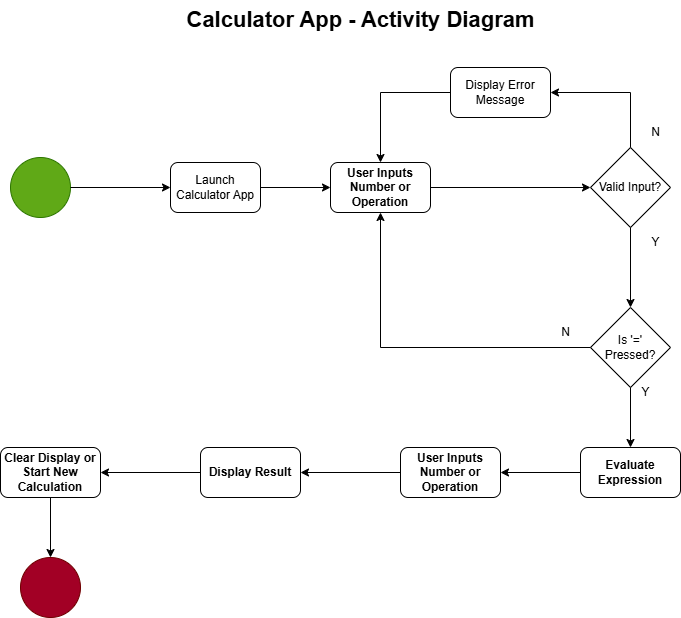

The diagram above was exported from draw.io. Its source (the exported page's mxGraphModel, read from the mxfile embedded in the PNG):
<mxGraphModel dx="880" dy="506" grid="1" gridSize="10" guides="1" tooltips="1" connect="1" arrows="1" fold="1" page="1" pageScale="1" pageWidth="850" pageHeight="1100" math="0" shadow="0">
  <root>
    <mxCell id="0" />
    <mxCell id="1" parent="0" />
    <mxCell id="Cycw2QOChP7Kf1cZIaJT-1" value="" style="ellipse;whiteSpace=wrap;html=1;aspect=fixed;fillColor=#60a917;fontColor=#ffffff;strokeColor=#2D7600;" vertex="1" parent="1">
      <mxGeometry x="50" y="200" width="60" height="60" as="geometry" />
    </mxCell>
    <mxCell id="Cycw2QOChP7Kf1cZIaJT-2" value="" style="ellipse;whiteSpace=wrap;html=1;aspect=fixed;fillColor=#a20025;fontColor=#ffffff;strokeColor=#6F0000;" vertex="1" parent="1">
      <mxGeometry x="60" y="600" width="60" height="60" as="geometry" />
    </mxCell>
    <mxCell id="Cycw2QOChP7Kf1cZIaJT-3" value="Launch Calculator App" style="rounded=1;whiteSpace=wrap;html=1;" vertex="1" parent="1">
      <mxGeometry x="210" y="205" width="90" height="50" as="geometry" />
    </mxCell>
    <mxCell id="Cycw2QOChP7Kf1cZIaJT-4" value="User Inputs Number or Operation" style="rounded=1;whiteSpace=wrap;html=1;fontStyle=1" vertex="1" parent="1">
      <mxGeometry x="370" y="205" width="100" height="50" as="geometry" />
    </mxCell>
    <mxCell id="Cycw2QOChP7Kf1cZIaJT-5" value="Valid Input?" style="rhombus;whiteSpace=wrap;html=1;" vertex="1" parent="1">
      <mxGeometry x="630" y="190" width="80" height="80" as="geometry" />
    </mxCell>
    <mxCell id="Cycw2QOChP7Kf1cZIaJT-6" value="Display Error Message" style="rounded=1;whiteSpace=wrap;html=1;" vertex="1" parent="1">
      <mxGeometry x="490" y="110" width="100" height="50" as="geometry" />
    </mxCell>
    <mxCell id="Cycw2QOChP7Kf1cZIaJT-7" value="Is '=' Pressed?" style="rhombus;whiteSpace=wrap;html=1;" vertex="1" parent="1">
      <mxGeometry x="630" y="350" width="80" height="80" as="geometry" />
    </mxCell>
    <mxCell id="Cycw2QOChP7Kf1cZIaJT-8" value="Evaluate Expression" style="rounded=1;whiteSpace=wrap;html=1;fontStyle=1" vertex="1" parent="1">
      <mxGeometry x="620" y="490" width="100" height="50" as="geometry" />
    </mxCell>
    <mxCell id="Cycw2QOChP7Kf1cZIaJT-9" value="Display Result" style="rounded=1;whiteSpace=wrap;html=1;fontStyle=1" vertex="1" parent="1">
      <mxGeometry x="240" y="490" width="100" height="50" as="geometry" />
    </mxCell>
    <mxCell id="Cycw2QOChP7Kf1cZIaJT-10" value="&lt;span style=&quot;color: rgba(0, 0, 0, 0); font-family: monospace; font-size: 0px; font-weight: 400; text-align: start; text-wrap-mode: nowrap;&quot;&gt;%3CmxGraphModel%3E%3Croot%3E%3CmxCell%20id%3D%220%22%2F%3E%3CmxCell%20id%3D%221%22%20parent%3D%220%22%2F%3E%3CmxCell%20id%3D%222%22%20value%3D%22Display%20Result%22%20style%3D%22rounded%3D1%3BwhiteSpace%3Dwrap%3Bhtml%3D1%3BfontStyle%3D1%22%20vertex%3D%221%22%20parent%3D%221%22%3E%3CmxGeometry%20x%3D%22200%22%20y%3D%22295%22%20width%3D%22100%22%20height%3D%2250%22%20as%3D%22geometry%22%2F%3E%3C%2FmxCell%3E%3C%2Froot%3E%3C%2FmxGraphModel%3E&lt;/span&gt;User Inputs Number or Operation" style="rounded=1;whiteSpace=wrap;html=1;fontStyle=1" vertex="1" parent="1">
      <mxGeometry x="440" y="490" width="100" height="50" as="geometry" />
    </mxCell>
    <mxCell id="Cycw2QOChP7Kf1cZIaJT-11" value="Clear Display or Start New Calculation" style="rounded=1;whiteSpace=wrap;html=1;fontStyle=1" vertex="1" parent="1">
      <mxGeometry x="40" y="490" width="100" height="50" as="geometry" />
    </mxCell>
    <mxCell id="Cycw2QOChP7Kf1cZIaJT-12" value="" style="endArrow=classic;html=1;rounded=0;exitX=1;exitY=0.5;exitDx=0;exitDy=0;entryX=0;entryY=0.5;entryDx=0;entryDy=0;" edge="1" parent="1" source="Cycw2QOChP7Kf1cZIaJT-1" target="Cycw2QOChP7Kf1cZIaJT-3">
      <mxGeometry width="50" height="50" relative="1" as="geometry">
        <mxPoint x="210" y="360" as="sourcePoint" />
        <mxPoint x="260" y="310" as="targetPoint" />
      </mxGeometry>
    </mxCell>
    <mxCell id="Cycw2QOChP7Kf1cZIaJT-13" value="" style="endArrow=classic;html=1;rounded=0;exitX=1;exitY=0.5;exitDx=0;exitDy=0;entryX=0;entryY=0.5;entryDx=0;entryDy=0;" edge="1" parent="1" source="Cycw2QOChP7Kf1cZIaJT-3" target="Cycw2QOChP7Kf1cZIaJT-4">
      <mxGeometry width="50" height="50" relative="1" as="geometry">
        <mxPoint x="280" y="410" as="sourcePoint" />
        <mxPoint x="330" y="360" as="targetPoint" />
      </mxGeometry>
    </mxCell>
    <mxCell id="Cycw2QOChP7Kf1cZIaJT-14" value="" style="endArrow=classic;html=1;rounded=0;exitX=1;exitY=0.5;exitDx=0;exitDy=0;entryX=0;entryY=0.5;entryDx=0;entryDy=0;" edge="1" parent="1" source="Cycw2QOChP7Kf1cZIaJT-4" target="Cycw2QOChP7Kf1cZIaJT-5">
      <mxGeometry width="50" height="50" relative="1" as="geometry">
        <mxPoint x="530" y="340" as="sourcePoint" />
        <mxPoint x="580" y="290" as="targetPoint" />
      </mxGeometry>
    </mxCell>
    <mxCell id="Cycw2QOChP7Kf1cZIaJT-15" value="" style="endArrow=classic;html=1;rounded=0;exitX=0.5;exitY=0;exitDx=0;exitDy=0;entryX=1;entryY=0.5;entryDx=0;entryDy=0;edgeStyle=orthogonalEdgeStyle;" edge="1" parent="1" source="Cycw2QOChP7Kf1cZIaJT-5" target="Cycw2QOChP7Kf1cZIaJT-6">
      <mxGeometry width="50" height="50" relative="1" as="geometry">
        <mxPoint x="520" y="360" as="sourcePoint" />
        <mxPoint x="570" y="310" as="targetPoint" />
      </mxGeometry>
    </mxCell>
    <mxCell id="Cycw2QOChP7Kf1cZIaJT-16" value="N" style="text;html=1;align=center;verticalAlign=middle;resizable=0;points=[];autosize=1;strokeColor=none;fillColor=none;" vertex="1" parent="1">
      <mxGeometry x="680" y="160" width="30" height="30" as="geometry" />
    </mxCell>
    <mxCell id="Cycw2QOChP7Kf1cZIaJT-17" value="Y" style="text;html=1;align=center;verticalAlign=middle;resizable=0;points=[];autosize=1;strokeColor=none;fillColor=none;" vertex="1" parent="1">
      <mxGeometry x="680" y="270" width="30" height="30" as="geometry" />
    </mxCell>
    <mxCell id="Cycw2QOChP7Kf1cZIaJT-18" value="" style="endArrow=classic;html=1;rounded=0;exitX=0;exitY=0.5;exitDx=0;exitDy=0;entryX=0.5;entryY=0;entryDx=0;entryDy=0;edgeStyle=orthogonalEdgeStyle;" edge="1" parent="1" source="Cycw2QOChP7Kf1cZIaJT-6" target="Cycw2QOChP7Kf1cZIaJT-4">
      <mxGeometry width="50" height="50" relative="1" as="geometry">
        <mxPoint x="320" y="190" as="sourcePoint" />
        <mxPoint x="370" y="140" as="targetPoint" />
      </mxGeometry>
    </mxCell>
    <mxCell id="Cycw2QOChP7Kf1cZIaJT-19" value="" style="endArrow=classic;html=1;rounded=0;exitX=0.5;exitY=1;exitDx=0;exitDy=0;entryX=0.5;entryY=0;entryDx=0;entryDy=0;" edge="1" parent="1" source="Cycw2QOChP7Kf1cZIaJT-5" target="Cycw2QOChP7Kf1cZIaJT-7">
      <mxGeometry width="50" height="50" relative="1" as="geometry">
        <mxPoint x="510" y="370" as="sourcePoint" />
        <mxPoint x="560" y="320" as="targetPoint" />
      </mxGeometry>
    </mxCell>
    <mxCell id="Cycw2QOChP7Kf1cZIaJT-20" value="" style="endArrow=classic;html=1;rounded=0;exitX=0;exitY=0.5;exitDx=0;exitDy=0;entryX=0.5;entryY=1;entryDx=0;entryDy=0;edgeStyle=orthogonalEdgeStyle;" edge="1" parent="1" source="Cycw2QOChP7Kf1cZIaJT-7" target="Cycw2QOChP7Kf1cZIaJT-4">
      <mxGeometry width="50" height="50" relative="1" as="geometry">
        <mxPoint x="410" y="360" as="sourcePoint" />
        <mxPoint x="460" y="310" as="targetPoint" />
      </mxGeometry>
    </mxCell>
    <mxCell id="Cycw2QOChP7Kf1cZIaJT-21" value="" style="endArrow=classic;html=1;rounded=0;exitX=0.5;exitY=1;exitDx=0;exitDy=0;entryX=0.5;entryY=0;entryDx=0;entryDy=0;" edge="1" parent="1" source="Cycw2QOChP7Kf1cZIaJT-7" target="Cycw2QOChP7Kf1cZIaJT-8">
      <mxGeometry width="50" height="50" relative="1" as="geometry">
        <mxPoint x="760" y="480" as="sourcePoint" />
        <mxPoint x="810" y="430" as="targetPoint" />
      </mxGeometry>
    </mxCell>
    <mxCell id="Cycw2QOChP7Kf1cZIaJT-22" value="" style="endArrow=classic;html=1;rounded=0;exitX=0;exitY=0.5;exitDx=0;exitDy=0;entryX=1;entryY=0.5;entryDx=0;entryDy=0;" edge="1" parent="1" source="Cycw2QOChP7Kf1cZIaJT-8" target="Cycw2QOChP7Kf1cZIaJT-10">
      <mxGeometry width="50" height="50" relative="1" as="geometry">
        <mxPoint x="560" y="610" as="sourcePoint" />
        <mxPoint x="610" y="560" as="targetPoint" />
      </mxGeometry>
    </mxCell>
    <mxCell id="Cycw2QOChP7Kf1cZIaJT-23" value="N" style="text;html=1;align=center;verticalAlign=middle;resizable=0;points=[];autosize=1;strokeColor=none;fillColor=none;" vertex="1" parent="1">
      <mxGeometry x="590" y="360" width="30" height="30" as="geometry" />
    </mxCell>
    <mxCell id="Cycw2QOChP7Kf1cZIaJT-24" value="Y" style="text;html=1;align=center;verticalAlign=middle;resizable=0;points=[];autosize=1;strokeColor=none;fillColor=none;" vertex="1" parent="1">
      <mxGeometry x="670" y="420" width="30" height="30" as="geometry" />
    </mxCell>
    <mxCell id="Cycw2QOChP7Kf1cZIaJT-25" value="" style="endArrow=classic;html=1;rounded=0;exitX=0;exitY=0.5;exitDx=0;exitDy=0;entryX=1;entryY=0.5;entryDx=0;entryDy=0;" edge="1" parent="1" source="Cycw2QOChP7Kf1cZIaJT-10" target="Cycw2QOChP7Kf1cZIaJT-9">
      <mxGeometry width="50" height="50" relative="1" as="geometry">
        <mxPoint x="370" y="640" as="sourcePoint" />
        <mxPoint x="420" y="590" as="targetPoint" />
      </mxGeometry>
    </mxCell>
    <mxCell id="Cycw2QOChP7Kf1cZIaJT-26" value="" style="endArrow=classic;html=1;rounded=0;exitX=0;exitY=0.5;exitDx=0;exitDy=0;entryX=1;entryY=0.5;entryDx=0;entryDy=0;" edge="1" parent="1" source="Cycw2QOChP7Kf1cZIaJT-9" target="Cycw2QOChP7Kf1cZIaJT-11">
      <mxGeometry width="50" height="50" relative="1" as="geometry">
        <mxPoint x="280" y="650" as="sourcePoint" />
        <mxPoint x="330" y="600" as="targetPoint" />
      </mxGeometry>
    </mxCell>
    <mxCell id="Cycw2QOChP7Kf1cZIaJT-27" value="" style="endArrow=classic;html=1;rounded=0;exitX=0.5;exitY=1;exitDx=0;exitDy=0;entryX=0.5;entryY=0;entryDx=0;entryDy=0;" edge="1" parent="1" source="Cycw2QOChP7Kf1cZIaJT-11" target="Cycw2QOChP7Kf1cZIaJT-2">
      <mxGeometry width="50" height="50" relative="1" as="geometry">
        <mxPoint x="180" y="670" as="sourcePoint" />
        <mxPoint x="230" y="620" as="targetPoint" />
      </mxGeometry>
    </mxCell>
    <mxCell id="Cycw2QOChP7Kf1cZIaJT-28" value="&lt;font style=&quot;font-size: 22px;&quot;&gt;&lt;b&gt;Calculator App - Activity Diagram&lt;/b&gt;&lt;/font&gt;" style="text;html=1;align=center;verticalAlign=middle;resizable=0;points=[];autosize=1;strokeColor=none;fillColor=none;" vertex="1" parent="1">
      <mxGeometry x="215" y="43" width="370" height="40" as="geometry" />
    </mxCell>
  </root>
</mxGraphModel>